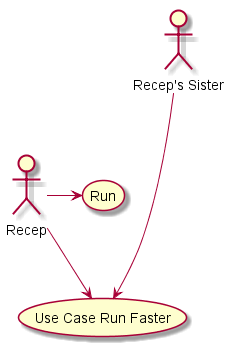

The diagram above was rendered by PlantUML. Its source (embedded in the PNG):
@startuml
Recep -> (Run)
Recep --> (Use Case Run Faster)

:Recep's Sister: ---> (Use Case Run Faster)
@enduml